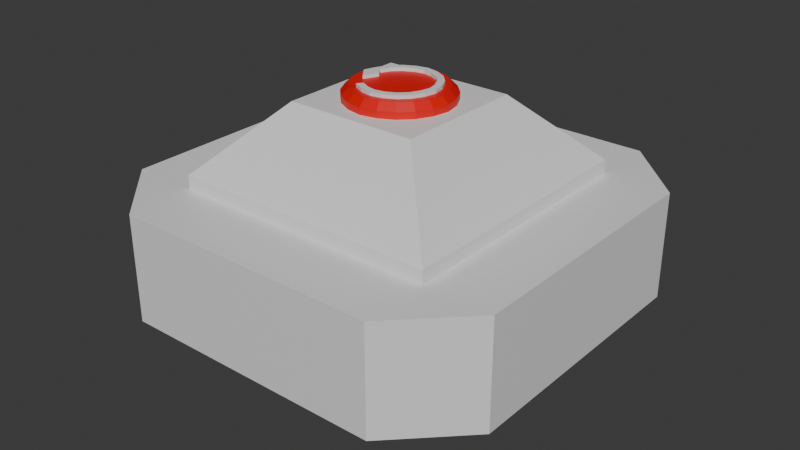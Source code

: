 # Source: EmiterParent.blend  (saved by Blender 5.1.29; exported with 4.5.12 LTS)
import bpy
from mathutils import Matrix  # noqa: F401  (used for matrix-valued properties, if any)

bpy.ops.wm.read_factory_settings(use_empty=True)
scene = bpy.context.scene
scene.name = 'Scene'

# ---- collections
col_collection = bpy.data.collections.new('Collection'); scene.collection.children.link(col_collection)

# ---- materials (node trees are filled in below, after node groups)
mat_material_001 = bpy.data.materials.new('Material.001')
mat_material_002 = bpy.data.materials.new('Material.002')

# ---- material node trees
mat_material_001.use_nodes = True; mat_material_001.node_tree.nodes.clear()
_N = mat_material_001.node_tree.nodes; _L = mat_material_001.node_tree.links
n0 = _N.new('ShaderNodeBsdfPrincipled'); n0.name = 'Principled BSDF'; n0.location = (-200, 100)
n1 = _N.new('ShaderNodeOutputMaterial'); n1.name = 'Material Output'; n1.location = (200, 100)
_L.new(n0.outputs[0], n1.inputs[0])
n1.is_active_output = True
mat_material_002.use_nodes = True; mat_material_002.node_tree.nodes.clear()
_N = mat_material_002.node_tree.nodes; _L = mat_material_002.node_tree.links
n0 = _N.new('ShaderNodeBsdfPrincipled'); n0.name = 'Principled BSDF'; n0.location = (-200, 100)
n0.inputs[0].default_value = (0.8, 0.0, 0.0001341, 1.0)
n1 = _N.new('ShaderNodeOutputMaterial'); n1.name = 'Material Output'; n1.location = (200, 100)
_L.new(n0.outputs[0], n1.inputs[0])
n1.is_active_output = True

# ---- world
world_world = bpy.data.worlds.new('World'); scene.world = world_world
world_world.use_nodes = True; world_world.node_tree.nodes.clear()
_N = world_world.node_tree.nodes; _L = world_world.node_tree.links
n0 = _N.new('ShaderNodeOutputWorld'); n0.name = 'World Output'; n0.location = (200, 100)
n1 = _N.new('ShaderNodeBackground'); n1.name = 'Background'; n1.location = (-200, 100)
n1.inputs[0].default_value = (0.05088, 0.05088, 0.05088, 1.0)
_L.new(n1.outputs[0], n0.inputs[0])
n0.is_active_output = True
world_world.color = (0.05088, 0.05088, 0.05088)
world_world.sun_shadow_jitter_overblur = 0.0

# ---- meshes
me_cube_001 = bpy.data.meshes.new('Cube.001')
me_cube_001.from_pydata([(-0.5, -0.5, -1.0), (-1.0, -1.0, -0.4), (-0.5, -0.5, 1.0), (-1.0, -1.0, 0.4), (-0.5, 0.5, -1.0), (-1.0, 1.0, -0.4), (-0.5, 0.5, 1.0), (-1.0, 1.0, 0.4), (0.5, -0.5, -1.0), (1.0, -1.0, -0.4), (0.5, -0.5, 1.0), (1.0, -1.0, 0.4), (0.5, 0.5, -1.0), (1.0, 1.0, -0.4), (0.5, 0.5, 1.0), (1.0, 1.0, 0.4), (-1.0, -1.0, -0.5), (-1.0, 1.0, -0.5), (-1.0, 1.0, 0.5), (-1.0, -1.0, 0.5), (1.0, 1.0, -0.5), (1.0, 1.0, 0.5), (1.0, -1.0, -0.5), (1.0, -1.0, 0.5), (-1.0, -1.5, -0.4), (-1.5, -1.0, -0.4), (-1.146, -1.146, -0.4), (-1.5, 1.0, -0.4), (-1.0, 1.5, -0.4), (-1.146, 1.146, -0.4), (-1.0, 1.5, 0.4), (-1.5, 1.0, 0.4), (-1.146, 1.146, 0.4), (-1.5, -1.0, 0.4), (-1.0, -1.5, 0.4), (-1.146, -1.146, 0.4), (1.0, 1.5, -0.4), (1.5, 1.0, -0.4), (1.146, 1.146, -0.4), (1.5, 1.0, 0.4), (1.0, 1.5, 0.4), (1.146, 1.146, 0.4), (1.5, -1.0, -0.4), (1.0, -1.5, -0.4), (1.146, -1.146, -0.4), (1.0, -1.5, 0.4), (1.5, -1.0, 0.4), (1.146, -1.146, 0.4), (-0.5, 0.0, 1.0), (0.0, 0.5, 1.0), (0.5, 0.0, 1.0), (0.0, -0.5, 1.0), (0.0, -0.4, 1.0), (0.4, 0.0, 1.0), (0.0, 0.4, 1.0), (-0.4, 0.0, 1.0), (0.1215, -0.3758, 1.0), (0.2314, -0.319, 1.0), (-0.1215, -0.3758, 1.0), (-0.2314, -0.319, 1.0), (0.3758, 0.1215, 1.0), (0.319, 0.2314, 1.0), (0.3758, -0.1215, 1.0), (0.319, -0.2314, 1.0), (-0.1215, 0.3758, 1.0), (-0.2314, 0.319, 1.0), (0.1215, 0.3758, 1.0), (0.5, 0.25, 1.0), (0.25, 0.5, 1.0), (0.2314, 0.319, 1.0), (-0.25, 0.5, 1.0), (-0.5, 0.25, 1.0), (-0.3758, -0.1215, 1.0), (-0.319, -0.2314, 1.0), (-0.3758, 0.1215, 1.0), (-0.5, -0.25, 1.0), (-0.25, -0.5, 1.0), (-0.319, 0.2314, 1.0), (0.25, -0.5, 1.0), (0.5, -0.25, 1.0), (-0.07144, -0.2328, 1.1), (7.333e-09, -0.2471, 1.1), (0.07144, -0.2328, 1.1), (0.1418, -0.1964, 1.1), (0.1964, -0.1418, 1.1), (-0.1418, -0.1964, 1.1), (0.2328, -0.07144, 1.1), (0.2471, 2.711e-09, 1.1), (0.2328, 0.07144, 1.1), (0.1964, 0.1418, 1.1), (0.1418, 0.1964, 1.1), (0.07144, 0.2328, 1.1), (2.298e-09, 0.2471, 1.1), (-0.07144, 0.2328, 1.1), (-0.1418, 0.1964, 1.1), (-0.1964, 0.1418, 1.1), (-0.2328, 0.07144, 1.1), (-0.1915, 0.01283, 1.1), (-0.2386, -0.09602, 1.101), (-0.1964, -0.1418, 1.1), (-0.08814, -0.2805, 1.1), (6.171e-09, -0.298, 1.1), (0.08814, -0.2805, 1.1), (0.1716, -0.2373, 1.1), (0.2373, -0.1716, 1.1), (-0.1716, -0.2373, 1.1), (0.2805, -0.08814, 1.1), (0.298, 1.549e-09, 1.1), (0.2805, 0.08814, 1.1), (0.2373, 0.1716, 1.1), (0.1716, 0.2373, 1.1), (0.08814, 0.2805, 1.1), (3.073e-09, 0.298, 1.1), (-0.08814, 0.2805, 1.1), (-0.1716, 0.2373, 1.1), (-0.2373, 0.1716, 1.1), (-0.2805, 0.08814, 1.1), (-0.3111, -0.003241, 1.1), (-0.2187, -0.233, 1.095), (-0.08814, -0.2805, 1.125), (-1.561e-06, -0.298, 1.125), (0.08814, -0.2805, 1.125), (0.1716, -0.2373, 1.125), (0.2373, -0.1716, 1.125), (-0.1716, -0.2373, 1.125), (0.2805, -0.08813, 1.125), (0.298, 1.167e-05, 1.125), (0.2805, 0.08815, 1.125), (0.2373, 0.1717, 1.125), (0.1716, 0.2373, 1.125), (0.08814, 0.2805, 1.125), (-1.564e-06, 0.298, 1.125), (-0.08814, 0.2805, 1.125), (-0.1716, 0.2373, 1.125), (-0.2373, 0.1717, 1.125), (-0.2805, 0.08815, 1.125), (-0.3111, -0.00323, 1.125), (-0.07144, -0.2328, 1.125), (-1.56e-06, -0.247, 1.125), (0.07144, -0.2328, 1.125), (0.1418, -0.1964, 1.125), (0.1964, -0.1418, 1.125), (-0.1418, -0.1964, 1.125), (0.2328, -0.07143, 1.125), (0.2471, 1.167e-05, 1.125), (0.2328, 0.07145, 1.125), (0.1964, 0.1418, 1.125), (0.1418, 0.1965, 1.125), (0.07144, 0.2328, 1.125), (-1.565e-06, 0.2471, 1.125), (-0.07144, 0.2328, 1.125), (-0.1418, 0.1965, 1.125), (-0.1964, 0.1418, 1.125), (-0.2328, 0.07145, 1.125), (-0.1915, 0.01284, 1.125), (-0.2386, -0.09601, 1.126), (-0.1048, -0.3281, 1.1), (-0.1215, -0.3758, 1.05), (4.534e-09, -0.4, 1.05), (4.657e-09, -0.349, 1.1), (0.1215, -0.3758, 1.05), (0.1048, -0.3281, 1.1), (0.2314, -0.319, 1.05), (0.2015, -0.2781, 1.1), (0.319, -0.2314, 1.05), (0.2781, -0.2015, 1.1), (-0.2015, -0.2781, 1.1), (-0.2314, -0.319, 1.05), (0.3281, -0.1048, 1.1), (0.3758, -0.1215, 1.05), (0.4, 4.797e-17, 1.05), (0.349, 0.0, 1.1), (0.3758, 0.1215, 1.05), (0.3281, 0.1048, 1.1), (0.319, 0.2314, 1.05), (0.2781, 0.2015, 1.1), (0.2314, 0.319, 1.05), (0.2015, 0.2781, 1.1), (0.1048, 0.3281, 1.1), (0.1215, 0.3758, 1.05), (4.534e-09, 0.4, 1.05), (4.657e-09, 0.349, 1.1), (-0.1215, 0.3758, 1.05), (-0.1048, 0.3281, 1.1), (-0.2314, 0.319, 1.05), (-0.2015, 0.2781, 1.1), (-0.319, 0.2314, 1.05), (-0.2781, 0.2015, 1.1), (-0.3281, 0.1048, 1.1), (-0.3758, 0.1215, 1.05), (-0.4, 4.797e-17, 1.05), (-0.349, 0.0, 1.1), (-0.3758, -0.1215, 1.05), (-0.3281, -0.1048, 1.1), (-0.319, -0.2314, 1.05), (-0.2781, -0.2017, 1.1)], [], [(4, 0, 16, 17), (12, 4, 17, 20), (21, 67, 50), (8, 12, 20, 22), (23, 79, 10), (0, 8, 22, 16), (23, 78, 51), (4, 12, 8, 0), (1, 5, 17, 16), (7, 3, 19, 18), (5, 13, 20, 17), (15, 7, 18, 21), (13, 9, 22, 20), (11, 15, 21, 23), (9, 1, 16, 22), (3, 11, 23, 19), (24, 25, 26), (27, 28, 29), (30, 31, 32), (33, 34, 35), (36, 37, 38), (39, 40, 41), (42, 43, 44), (45, 46, 47), (24, 34, 33, 25), (30, 28, 27, 31), (42, 46, 45, 43), (39, 37, 36, 40), (43, 45, 34, 24), (44, 43, 24, 26, 1, 9), (5, 1, 26, 25, 27, 29), (33, 31, 27, 25), (28, 30, 40, 36), (29, 28, 36, 38, 13, 5), (41, 40, 30, 32, 7, 15), (7, 32, 31, 33, 35, 3), (35, 34, 45, 47, 11, 3), (37, 39, 46, 42), (38, 37, 42, 44, 9, 13), (47, 46, 39, 41, 15, 11), (19, 76, 2), (23, 51, 19), (19, 75, 48), (21, 50, 23), (18, 71, 6), (18, 49, 21), (18, 70, 49), (19, 48, 18), (62, 50, 53), (67, 60, 50), (53, 50, 60), (61, 67, 14), (14, 68, 69), (66, 68, 49), (49, 54, 66), (49, 64, 54), (70, 64, 49), (65, 70, 6), (6, 71, 77), (48, 74, 71), (72, 55, 48), (48, 55, 74), (74, 77, 71), (65, 6, 77), (64, 70, 65), (66, 69, 68), (61, 14, 69), (60, 67, 61), (63, 79, 62), (57, 10, 63), (56, 78, 57), (56, 52, 51), (59, 76, 58), (2, 59, 73), (2, 73, 75), (73, 72, 75), (75, 72, 48), (62, 79, 50), (79, 63, 10), (57, 78, 10), (78, 56, 51), (58, 51, 52), (58, 76, 51), (76, 59, 2), (21, 68, 14), (21, 14, 67), (23, 50, 79), (23, 10, 78), (19, 51, 76), (19, 2, 75), (18, 48, 71), (18, 6, 70), (21, 49, 68), (99, 97, 98), (97, 96, 153, 154), (82, 81, 138, 139), (112, 113, 132, 131), (91, 90, 147, 148), (81, 80, 137, 138), (111, 112, 131, 130), (95, 94, 151, 152), (104, 106, 125, 123), (94, 93, 150, 151), (85, 105, 124, 142), (109, 110, 129, 128), (117, 98, 155, 136), (93, 92, 149, 150), (108, 109, 128, 127), (92, 91, 148, 149), (107, 108, 127, 126), (85, 99, 118, 105), (86, 84, 141, 143), (106, 107, 126, 125), (99, 98, 118), (80, 81, 82, 83, 84, 86, 87, 88, 89, 90, 91, 92, 93, 94, 95, 96, 97, 99, 85), (138, 137, 119, 120), (139, 138, 120, 121), (140, 139, 121, 122), (141, 140, 122, 123), (137, 142, 124, 119), (144, 143, 125, 126), (145, 144, 126, 127), (146, 145, 127, 128), (147, 146, 128, 129), (143, 141, 123, 125), (149, 148, 130, 131), (150, 149, 131, 132), (151, 150, 132, 133), (152, 151, 133, 134), (148, 147, 129, 130), (154, 153, 135, 136), (153, 152, 134, 135), (154, 136, 155), (113, 114, 133, 132), (83, 82, 139, 140), (98, 97, 154, 155), (114, 115, 134, 133), (84, 83, 140, 141), (100, 101, 120, 119), (110, 111, 130, 129), (80, 85, 142, 137), (101, 102, 121, 120), (116, 117, 136, 135), (87, 86, 143, 144), (102, 103, 122, 121), (96, 95, 152, 153), (88, 87, 144, 145), (103, 104, 123, 122), (115, 116, 135, 134), (89, 88, 145, 146), (105, 100, 119, 124), (90, 89, 146, 147), (157, 158, 159, 156), (158, 160, 161, 159), (160, 162, 163, 161), (162, 164, 165, 163), (167, 157, 156, 166), (169, 170, 171, 168), (170, 172, 173, 171), (172, 174, 175, 173), (174, 176, 177, 175), (164, 169, 168, 165), (179, 180, 181, 178), (180, 182, 183, 181), (182, 184, 185, 183), (184, 186, 187, 185), (176, 179, 178, 177), (189, 190, 191, 188), (190, 192, 193, 191), (192, 194, 195, 193), (194, 167, 166, 195), (186, 189, 188, 187), (101, 100, 156, 159), (59, 58, 157, 167), (58, 52, 158, 157), (100, 105, 166, 156), (102, 101, 159, 161), (52, 56, 160, 158), (103, 102, 161, 163), (56, 57, 162, 160), (104, 103, 163, 165), (57, 63, 164, 162), (106, 104, 165, 168), (63, 62, 169, 164), (73, 59, 167, 194), (105, 118, 195, 166), (107, 106, 168, 171), (62, 53, 170, 169), (108, 107, 171, 173), (53, 60, 172, 170), (109, 108, 173, 175), (60, 61, 174, 172), (110, 109, 175, 177), (61, 69, 176, 174), (111, 110, 177, 178), (69, 66, 179, 176), (112, 111, 178, 181), (66, 54, 180, 179), (113, 112, 181, 183), (54, 64, 182, 180), (114, 113, 183, 185), (64, 65, 184, 182), (115, 114, 185, 187), (65, 77, 186, 184), (116, 115, 187, 188), (77, 74, 189, 186), (117, 116, 188, 191), (74, 55, 190, 189), (98, 117, 191, 193), (55, 72, 192, 190), (118, 98, 193, 195), (72, 73, 194, 192)])
me_cube_001.polygons.foreach_set('material_index', [0, 0, 0, 0, 0, 0, 0, 0, 0, 0, 0, 0, 0, 0, 0, 0, 0, 0, 0, 0, 0, 0, 0, 0, 0, 0, 0, 0, 0, 0, 0, 0, 0, 0, 0, 0, 0, 0, 0, 0, 0, 0, 0, 0, 0, 0, 0, 0, 0, 0, 0, 0, 0, 0, 0, 0, 0, 0, 0, 0, 0, 0, 0, 0, 0, 0, 0, 0, 0, 0, 0, 0, 0, 0, 0, 0, 0, 0, 0, 0, 0, 0, 0, 0, 0, 0, 0, 0, 0, 0, 0, 0, 0, 1, 0, 0, 0, 0, 0, 0, 0, 0, 0, 0, 0, 0, 0, 0, 0, 0, 1, 0, 0, 1, 1, 0, 0, 0, 0, 0, 0, 0, 0, 0, 0, 0, 0, 0, 0, 0, 0, 0, 0, 0, 0, 0, 0, 0, 0, 0, 0, 0, 0, 0, 0, 0, 0, 0, 0, 0, 0, 0, 1, 1, 1, 1, 1, 1, 1, 1, 1, 1, 1, 1, 1, 1, 1, 1, 1, 1, 1, 1, 1, 1, 1, 1, 1, 1, 1, 1, 1, 1, 1, 1, 1, 1, 1, 1, 1, 1, 1, 1, 1, 1, 1, 1, 1, 1, 1, 1, 1, 1, 1, 1, 1, 1, 1, 1, 1, 1, 1, 1])
_uv = me_cube_001.uv_layers.new(name='UVMap')
_uv.uv.foreach_set('vector', [0.1875, 0.5625, 0.1875, 0.6875, 0.125, 0.75, 0.125, 0.5, 0.3125, 0.5625, 0.1875, 0.5625, 0.125, 0.5, 0.4219, 0.5, 0.5781, 0.5, 0.0, 0.0, 0.6875, 0.625, 0.3125, 0.6875, 0.3125, 0.5625, 0.4219, 0.5, 0.4219, 0.75, 0.5781, 0.75, 0.0, 0.0, 0.6875, 0.6875, 0.1875, 0.6875, 0.3125, 0.6875, 0.4219, 0.75, 0.125, 0.75, 0.5781, 0.75, 0.0, 0.0, 0.75, 0.6875, 0.1875, 0.5625, 0.3125, 0.5625, 0.3125, 0.6875, 0.1875, 0.6875, 0.45, 0.0, 0.45, 0.25, 0.4375, 0.25, 0.4375, 0.0, 0.55, 0.25, 0.55, 0.0, 0.5625, 0.0, 0.5625, 0.25, 0.45, 0.25, 0.4375, 0.5, 0.4219, 0.5, 0.4375, 0.25, 0.5625, 0.5, 0.55, 0.25, 0.5625, 0.25, 0.5781, 0.5, 0.4375, 0.5, 0.4375, 0.75, 0.4219, 0.75, 0.4219, 0.5, 0.5625, 0.75, 0.5625, 0.5, 0.5781, 0.5, 0.5781, 0.75, 0.4375, 0.75, 0.45, 1.0, 0.4375, 1.0, 0.4219, 0.75, 0.55, 1.0, 0.5625, 0.75, 0.5781, 0.75, 0.5625, 1.0, 0.45, 0.0, 0.45, 0.04167, 0.45, 0.0, 0.45, 0.2083, 0.4484, 0.2812, 0.45, 0.25, 0.5521, 0.2917, 0.55, 0.2187, 0.55, 0.25, 0.55, 0.04167, 0.55, 0.0, 0.55, 0.0, 0.4396, 0.4583, 0.4375, 0.5312, 0.4375, 0.5, 0.5625, 0.5417, 0.5609, 0.4688, 0.5625, 0.5, 0.4375, 0.7083, 0.4391, 0.7812, 0.4375, 0.75, 0.5604, 0.7917, 0.5625, 0.7188, 0.5625, 0.75, 0.45, 0.0, 0.55, 0.0, 0.55, 0.04167, 0.45, 0.04167, 0.5521, 0.2917, 0.4484, 0.2812, 0.45, 0.2083, 0.55, 0.2187, 0.4375, 0.7083, 0.5625, 0.7188, 0.5604, 0.7917, 0.4391, 0.7812, 0.5625, 0.5417, 0.4375, 0.5312, 0.4396, 0.4583, 0.5609, 0.4688, 0.4391, 0.7812, 0.5604, 0.7917, 0.5521, 0.9583, 0.4479, 0.9583, 0.4375, 0.75, 0.4391, 0.7812, 0.4479, 0.9583, 0.45, 1.0, 0.45, 1.0, 0.4375, 0.75, 0.45, 0.25, 0.45, 1.0, 0.45, 0.0, 0.45, 0.04167, 0.45, 0.2083, 0.45, 0.25, 0.55, 0.04167, 0.55, 0.2187, 0.45, 0.2083, 0.45, 0.04167, 0.4484, 0.2812, 0.5521, 0.2917, 0.5609, 0.4688, 0.4396, 0.4583, 0.45, 0.25, 0.4484, 0.2812, 0.4396, 0.4583, 0.4375, 0.5, 0.4375, 0.5, 0.45, 0.25, 0.5625, 0.5, 0.5609, 0.4688, 0.5521, 0.2917, 0.55, 0.25, 0.55, 0.25, 0.5625, 0.5, 0.55, 0.25, 0.55, 0.25, 0.55, 0.2187, 0.55, 0.04167, 0.55, 0.0, 0.55, 1.0, 0.55, 1.0, 0.5521, 0.9583, 0.5604, 0.7917, 0.5625, 0.75, 0.5625, 0.75, 0.55, 1.0, 0.4375, 0.5312, 0.5625, 0.5417, 0.5625, 0.7188, 0.4375, 0.7083, 0.4375, 0.5, 0.4375, 0.5312, 0.4375, 0.7083, 0.4375, 0.75, 0.4375, 0.75, 0.4375, 0.5, 0.5625, 0.75, 0.5625, 0.7188, 0.5625, 0.5417, 0.5625, 0.5, 0.5625, 0.5, 0.5625, 0.75, 0.875, 0.75, 0.0, 0.0, 0.8125, 0.6875, 0.5781, 0.75, 0.75, 0.6875, 0.875, 0.75, 0.875, 0.75, 0.8125, 0.6563, 0.8125, 0.625, 0.5781, 0.5, 0.6875, 0.625, 0.5781, 0.75, 0.875, 0.5, 0.8125, 0.5938, 0.8125, 0.5625, 0.875, 0.5, 0.75, 0.5625, 0.5781, 0.5, 0.875, 0.5, 0.0, 0.0, 0.75, 0.5625, 0.875, 0.75, 0.8125, 0.625, 0.875, 0.5, 0.0, 0.0, 0.0, 0.0, 0.0, 0.0, 0.0, 0.0, 0.0, 0.0, 0.0, 0.0, 0.0, 0.0, 0.0, 0.0, 0.0, 0.0, 0.0, 0.0, 0.0, 0.0, 0.6875, 0.5625, 0.0, 0.0, 0.0, 0.0, 0.0, 0.0, 0.0, 0.0, 0.0, 0.0, 0.75, 0.5625, 0.75, 0.5625, 0.0, 0.0, 0.0, 0.0, 0.75, 0.5625, 0.0, 0.0, 0.0, 0.0, 0.0, 0.0, 0.0, 0.0, 0.75, 0.5625, 0.0, 0.0, 0.0, 0.0, 0.8125, 0.5625, 0.0, 0.0, 0.0, 0.0, 0.0, 0.0, 0.8125, 0.625, 0.0, 0.0, 0.8125, 0.5938, 0.0, 0.0, 0.0, 0.0, 0.0, 0.0, 0.0, 0.0, 0.0, 0.0, 0.0, 0.0, 0.0, 0.0, 0.0, 0.0, 0.0, 0.0, 0.0, 0.0, 0.0, 0.0, 0.0, 0.0, 0.0, 0.0, 0.0, 0.0, 0.0, 0.0, 0.0, 0.0, 0.0, 0.0, 0.0, 0.0, 0.0, 0.0, 0.0, 0.0, 0.0, 0.0, 0.0, 0.0, 0.0, 0.0, 0.0, 0.0, 0.0, 0.0, 0.0, 0.0, 0.0, 0.0, 0.0, 0.0, 0.0, 0.0, 0.0, 0.0, 0.0, 0.0, 0.0, 0.0, 0.0, 0.0, 0.0, 0.0, 0.0, 0.0, 0.0, 0.0, 0.0, 0.0, 0.0, 0.0, 0.0, 0.0, 0.8125, 0.6875, 0.0, 0.0, 0.0, 0.0, 0.8125, 0.6875, 0.0, 0.0, 0.8125, 0.6563, 0.0, 0.0, 0.0, 0.0, 0.8125, 0.6563, 0.8125, 0.6563, 0.0, 0.0, 0.8125, 0.625, 0.0, 0.0, 0.0, 0.0, 0.6875, 0.625, 0.0, 0.0, 0.0, 0.0, 0.0, 0.0, 0.0, 0.0, 0.0, 0.0, 0.6875, 0.6875, 0.0, 0.0, 0.0, 0.0, 0.0, 0.0, 0.0, 0.0, 0.0, 0.0, 0.0, 0.0, 0.0, 0.0, 0.0, 0.0, 0.75, 0.6875, 0.0, 0.0, 0.0, 0.0, 0.8125, 0.6875, 0.5781, 0.5, 0.0, 0.0, 0.6875, 0.5625, 0.5781, 0.5, 0.6875, 0.5625, 0.0, 0.0, 0.5781, 0.75, 0.6875, 0.625, 0.0, 0.0, 0.5781, 0.75, 0.6875, 0.6875, 0.0, 0.0, 0.875, 0.75, 0.75, 0.6875, 0.0, 0.0, 0.875, 0.75, 0.8125, 0.6875, 0.8125, 0.6563, 0.875, 0.5, 0.8125, 0.625, 0.8125, 0.5938, 0.875, 0.5, 0.8125, 0.5625, 0.0, 0.0, 0.5781, 0.5, 0.75, 0.5625, 0.0, 0.0, 0.0, 0.0, 0.0, 0.0, 0.0, 0.0, 0.0, 0.0, 0.0, 0.0, 0.0, 0.0, 0.0, 0.0, 0.0, 0.0, 0.0, 0.0, 0.0, 0.0, 0.0, 0.0, 0.0, 0.0, 0.0, 0.0, 0.0, 0.0, 0.0, 0.0, 0.0, 0.0, 0.0, 0.0, 0.0, 0.0, 0.0, 0.0, 0.0, 0.0, 0.0, 0.0, 0.0, 0.0, 0.0, 0.0, 0.0, 0.0, 0.0, 0.0, 0.0, 0.0, 0.0, 0.0, 0.0, 0.0, 0.0, 0.0, 0.0, 0.0, 0.0, 0.0, 0.0, 0.0, 0.0, 0.0, 0.0, 0.0, 0.0, 0.0, 0.0, 0.0, 0.0, 0.0, 0.0, 0.0, 0.0, 0.0, 0.0, 0.0, 0.0, 0.0, 0.0, 0.0, 0.0, 0.0, 0.0, 0.0, 0.0, 0.0, 0.0, 0.0, 0.0, 0.0, 0.0, 0.0, 0.0, 0.0, 0.0, 0.0, 0.0, 0.0, 0.0, 0.0, 0.0, 0.0, 0.0, 0.0, 0.0, 0.0, 0.0, 0.0, 0.0, 0.0, 0.0, 0.0, 0.0, 0.0, 0.0, 0.0, 0.0, 0.0, 0.0, 0.0, 0.0, 0.0, 0.0, 0.0, 0.0, 0.0, 0.0, 0.0, 0.0, 0.0, 0.0, 0.0, 0.0, 0.0, 0.0, 0.0, 0.0, 0.0, 0.0, 0.0, 0.0, 0.0, 0.0, 0.0, 0.0, 0.0, 0.0, 0.0, 0.0, 0.0, 0.0, 0.0, 0.0, 0.0, 0.0, 0.0, 0.0, 0.0, 0.0, 0.0, 0.0, 0.0, 0.0, 0.0, 0.0, 0.0, 0.0, 0.0, 0.0, 0.0, 0.0, 0.0, 0.0, 0.0, 0.0, 0.0, 0.0, 0.0, 0.0, 0.0, 0.0, 0.0, 0.0, 0.0, 0.0, 0.0, 0.0, 0.0, 0.0, 0.0, 0.0, 0.0, 0.0, 0.0, 0.0, 0.0, 0.0, 0.0, 0.0, 0.0, 0.0, 0.0, 0.0, 0.0, 0.0, 0.0, 0.0, 0.0, 0.0, 0.0, 0.0, 0.0, 0.0, 0.0, 0.0, 0.0, 0.0, 0.0, 0.0, 0.0, 0.0, 0.0, 0.0, 0.0, 0.0, 0.0, 0.0, 0.0, 0.0, 0.0, 0.0, 0.0, 0.0, 0.0, 0.0, 0.0, 0.0, 0.0, 0.0, 0.0, 0.0, 0.0, 0.0, 0.0, 0.0, 0.0, 0.0, 0.0, 0.0, 0.0, 0.0, 0.0, 0.0, 0.0, 0.0, 0.0, 0.0, 0.0, 0.0, 0.0, 0.0, 0.0, 0.0, 0.0, 0.0, 0.0, 0.0, 0.0, 0.0, 0.0, 0.0, 0.0, 0.0, 0.0, 0.0, 0.0, 0.0, 0.0, 0.0, 0.0, 0.0, 0.0, 0.0, 0.0, 0.0, 0.0, 0.0, 0.0, 0.0, 0.0, 0.0, 0.0, 0.0, 0.0, 0.0, 0.0, 0.0, 0.0, 0.0, 0.0, 0.0, 0.0, 0.0, 0.0, 0.0, 0.0, 0.0, 0.0, 0.0, 0.0, 0.0, 0.0, 0.0, 0.0, 0.0, 0.0, 0.0, 0.0, 0.0, 0.0, 0.0, 0.0, 0.0, 0.0, 0.0, 0.0, 0.0, 0.0, 0.0, 0.0, 0.0, 0.0, 0.0, 0.0, 0.0, 0.0, 0.0, 0.0, 0.0, 0.0, 0.0, 0.0, 0.0, 0.0, 0.0, 0.0, 0.0, 0.0, 0.0, 0.0, 0.0, 0.0, 0.0, 0.0, 0.0, 0.0, 0.0, 0.0, 0.0, 0.0, 0.0, 0.0, 0.0, 0.0, 0.0, 0.0, 0.0, 0.0, 0.0, 0.0, 0.0, 0.0, 0.0, 0.0, 0.0, 0.0, 0.0, 0.0, 0.0, 0.0, 0.0, 0.0, 0.0, 0.0, 0.0, 0.0, 0.0, 0.0, 0.0, 0.0, 0.0, 0.0, 0.0, 0.0, 0.0, 0.0, 0.0, 0.0, 0.0, 0.0, 0.0, 0.0, 0.0, 0.0, 0.0, 0.0, 0.0, 0.0, 0.0, 0.0, 0.0, 0.0, 0.0, 0.0, 0.0, 0.0, 0.0, 0.0, 0.0, 0.0, 0.0, 0.0, 0.0, 0.0, 0.0, 0.0, 0.0, 0.0, 0.0, 0.0, 0.0, 0.0, 0.0, 0.0, 0.0, 0.0, 0.0, 0.0, 0.0, 0.0, 0.0, 0.0, 0.0, 0.0, 0.0, 0.0, 0.0, 0.0, 0.0, 0.0, 0.0, 0.0, 0.0, 0.0, 0.0, 0.0, 0.0, 0.0, 0.0, 0.0, 0.0, 0.0, 0.0, 0.0, 0.0, 0.0, 0.0, 0.0, 0.0, 0.0, 0.0, 0.0, 0.0, 0.0, 0.0, 0.0, 0.0, 0.0, 0.0, 0.0, 0.0, 0.0, 0.0, 0.0, 0.0, 0.0, 0.0, 0.0, 0.0, 0.0, 0.0, 0.0, 0.0, 0.0, 0.0, 0.0, 0.0, 0.0, 0.0, 0.0, 0.0, 0.0, 0.0, 0.0, 0.0, 0.0, 0.0, 0.0, 0.0, 0.0, 0.0, 0.0, 0.0, 0.0, 0.0, 0.0, 0.0, 0.0, 0.0, 0.0, 0.0, 0.0, 0.0, 0.0, 0.0, 0.0, 0.0, 0.0, 0.0, 0.0, 0.0, 0.0, 0.0, 0.0, 0.0, 0.0, 0.0, 0.0, 0.0, 0.0, 0.0, 0.0, 0.0, 0.0, 0.0, 0.0, 0.0, 0.0, 0.0, 0.0, 0.0, 0.0, 0.0, 0.0, 0.0, 0.0, 0.0, 0.0, 0.0, 0.0, 0.0, 0.0, 0.0, 0.0, 0.0, 0.0, 0.0, 0.0, 0.0, 0.0, 0.0, 0.0, 0.0, 0.0, 0.0, 0.0, 0.0, 0.0, 0.0, 0.0, 0.0, 0.0, 0.0, 0.0, 0.0, 0.0, 0.0, 0.0, 0.0, 0.0, 0.0, 0.0, 0.0, 0.0, 0.0, 0.0, 0.0, 0.0, 0.0, 0.0, 0.0, 0.0, 0.0, 0.0, 0.0, 0.0, 0.0, 0.0, 0.0, 0.0, 0.0, 0.0, 0.0, 0.0, 0.0, 0.0, 0.0, 0.0, 0.0, 0.0, 0.0, 0.0, 0.0, 0.0, 0.0, 0.0, 0.0, 0.0, 0.0, 0.0, 0.0, 0.0, 0.0, 0.0, 0.0, 0.0, 0.0, 0.0, 0.0, 0.0, 0.0, 0.0, 0.0, 0.0, 0.0, 0.0, 0.0, 0.0, 0.0, 0.0, 0.0, 0.0, 0.0, 0.0, 0.0, 0.0, 0.0, 0.0, 0.0, 0.0, 0.0, 0.0, 0.0, 0.0, 0.0, 0.0, 0.0, 0.0, 0.0, 0.0, 0.0, 0.0, 0.0, 0.0, 0.0, 0.0, 0.0, 0.0, 0.0, 0.0, 0.0, 0.0, 0.0, 0.0, 0.0, 0.0, 0.0, 0.0, 0.0, 0.0, 0.0, 0.0, 0.0, 0.0, 0.0, 0.0, 0.0, 0.0, 0.0, 0.0, 0.0, 0.0, 0.0, 0.0, 0.0, 0.0, 0.0, 0.0, 0.0, 0.0, 0.0, 0.0, 0.0, 0.0, 0.0, 0.0, 0.0, 0.0, 0.0, 0.0, 0.0, 0.0, 0.0, 0.0, 0.0, 0.0, 0.0, 0.0, 0.0, 0.0, 0.0, 0.0, 0.0, 0.0, 0.0, 0.0, 0.0, 0.0, 0.0, 0.0, 0.0, 0.0, 0.0, 0.0, 0.0, 0.0, 0.0, 0.0, 0.0, 0.0, 0.0, 0.0, 0.0, 0.0, 0.0, 0.0, 0.0, 0.0, 0.0, 0.0, 0.0, 0.0, 0.0, 0.0, 0.0, 0.0, 0.0, 0.0, 0.0, 0.0, 0.0, 0.0, 0.0, 0.0, 0.0, 0.0, 0.0, 0.0, 0.0, 0.0, 0.0, 0.0, 0.0, 0.0, 0.0, 0.0, 0.0, 0.0, 0.0, 0.0, 0.0, 0.0, 0.0, 0.0, 0.0, 0.0, 0.0, 0.0, 0.0, 0.0, 0.0, 0.0, 0.0, 0.0, 0.0, 0.0, 0.0, 0.0, 0.0, 0.0, 0.0, 0.0, 0.0, 0.0, 0.0, 0.0, 0.0, 0.0, 0.0, 0.0, 0.0, 0.0, 0.0, 0.0, 0.0, 0.0, 0.0, 0.0, 0.0, 0.0, 0.0, 0.0, 0.0, 0.0, 0.0, 0.0, 0.0, 0.0, 0.0, 0.0, 0.0, 0.0, 0.0, 0.0, 0.0, 0.0, 0.0, 0.0, 0.0, 0.0, 0.0, 0.0, 0.0, 0.0, 0.0, 0.0, 0.0, 0.0, 0.0, 0.0, 0.0, 0.0, 0.0, 0.0, 0.0, 0.0, 0.0, 0.0, 0.0, 0.0, 0.0, 0.0, 0.0, 0.0, 0.0, 0.0, 0.0, 0.0, 0.0, 0.0, 0.0, 0.0, 0.0, 0.0, 0.0, 0.0, 0.0, 0.0, 0.0, 0.0, 0.0, 0.0, 0.0, 0.0, 0.0, 0.0, 0.0, 0.0, 0.0, 0.0, 0.0, 0.0, 0.0, 0.0, 0.0, 0.0, 0.0, 0.0, 0.0, 0.0, 0.0, 0.0, 0.0, 0.0, 0.0, 0.0, 0.0, 0.0, 0.0, 0.0, 0.0, 0.0, 0.0, 0.0, 0.0, 0.0, 0.0, 0.0, 0.0, 0.0, 0.0, 0.0, 0.0, 0.0, 0.0, 0.0, 0.0, 0.0, 0.0, 0.0, 0.0, 0.0, 0.0, 0.0, 0.0, 0.0, 0.0, 0.0, 0.0, 0.0, 0.0, 0.0, 0.0, 0.0, 0.0, 0.0, 0.0, 0.0, 0.0, 0.0, 0.0, 0.0, 0.0, 0.0, 0.0, 0.0, 0.0, 0.0, 0.0, 0.0, 0.0, 0.0])
me_cube_001.materials.append(mat_material_001)
me_cube_001.materials.append(mat_material_002)
me_cube_001.update()

# ---- objects
ob_cube = bpy.data.objects.new('Cube', me_cube_001)

# ---- transforms, parenting, visibility, modifiers, constraints
ob_cube.location = (0.0, 0.0, 0.0)

# ---- collection membership
col_collection.objects.link(ob_cube)

# ---- scene / render settings (as saved in the file)
scene.frame_start = 1; scene.frame_end = 250; scene.frame_set(56)
scene.render.engine = 'BLENDER_EEVEE_NEXT'
scene.render.bake_bias = 0.0
scene.render.bake_samples = 0
scene.cycles.sampling_pattern = 'TABULATED_SOBOL'
scene.eevee.use_volume_custom_range = False
bpy.context.view_layer.update()

# ---- added for rendering (the .blend has no active camera and no usable light): camera, sun
cam_auto = bpy.data.cameras.new('AutoCamera')
cam_auto.lens = 50.0
cam_auto.sensor_width = 36.0
cam_auto.clip_end = 1000.0
ob_auto_camera = bpy.data.objects.new('AutoCamera', cam_auto)
scene.collection.objects.link(ob_auto_camera)
ob_auto_camera.location = (4.39061, -5.26873, 3.57542)
ob_auto_camera.rotation_euler = (1.09748, -7.21219e-08, 0.694738)
scene.camera = ob_auto_camera
light_auto_sun = bpy.data.lights.new('AutoSun', 'SUN')
light_auto_sun.energy = 3.0
light_auto_sun.angle = 0.0523599
ob_auto_sun = bpy.data.objects.new('AutoSun', light_auto_sun)
scene.collection.objects.link(ob_auto_sun)
ob_auto_sun.rotation_euler = (0.872665, 0.174533, 0.523599)
bpy.context.view_layer.update()
